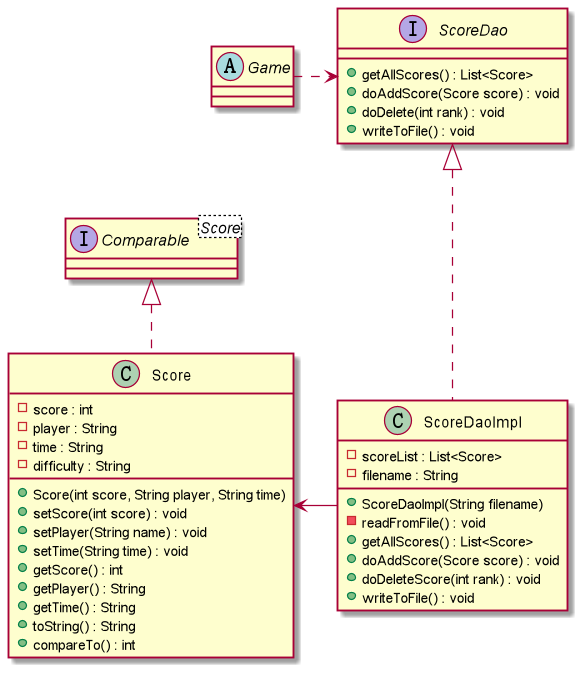

The diagram above was rendered by PlantUML. Its source (embedded in the PNG):
@startuml
Abstract class Game{
}

class Score {
    - score : int
    - player : String
    - time : String
    - difficulty : String
    + Score(int score, String player, String time)
    + setScore(int score) : void
    + setPlayer(String name) : void
    + setTime(String time) : void
    + getScore() : int
    + getPlayer() : String
    + getTime() : String
    + toString() : String
    + compareTo() : int
}

interface ScoreDao {
    + getAllScores() : List<Score>
    + doAddScore(Score score) : void
    + doDelete(int rank) : void
    + writeToFile() : void
}

class ScoreDaoImpl {
    - scoreList : List<Score>
    - filename : String
    + ScoreDaoImpl(String filename)
    - readFromFile() : void
    + getAllScores() : List<Score>
    + doAddScore(Score score) : void
    + doDeleteScore(int rank) : void
    + writeToFile() : void
}

interface Comparable<Score>

ScoreDao <|... ScoreDaoImpl
Score <--right- ScoreDaoImpl
Game ..right.> ScoreDao
Score .up.|> Comparable

@enduml